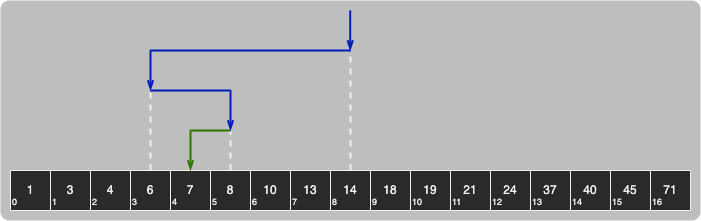

The diagram above was exported from draw.io. Its source (the exported page's mxGraphModel, read from the mxfile embedded in the PNG):
<mxGraphModel dx="815" dy="487" grid="1" gridSize="10" guides="1" tooltips="1" connect="1" arrows="1" fold="1" page="0" pageScale="1" pageWidth="827" pageHeight="1169" math="0" shadow="0">
  <root>
    <mxCell id="0" />
    <mxCell id="1" parent="0" />
    <mxCell id="bGw9_OM90yd8HKFB4RTV-61" value="" style="rounded=1;whiteSpace=wrap;html=1;strokeColor=none;fontSize=9;fillColor=default;opacity=30;arcSize=4;" vertex="1" parent="1">
      <mxGeometry x="310" y="110" width="700" height="220" as="geometry" />
    </mxCell>
    <mxCell id="bGw9_OM90yd8HKFB4RTV-1" value="" style="shape=table;html=1;whiteSpace=wrap;startSize=0;container=1;collapsible=0;childLayout=tableLayout;" vertex="1" parent="1">
      <mxGeometry x="320" y="280" width="680" height="40" as="geometry" />
    </mxCell>
    <mxCell id="bGw9_OM90yd8HKFB4RTV-2" value="" style="shape=tableRow;horizontal=0;startSize=0;swimlaneHead=0;swimlaneBody=0;top=0;left=0;bottom=0;right=0;collapsible=0;dropTarget=0;fillColor=none;points=[[0,0.5],[1,0.5]];portConstraint=eastwest;" vertex="1" parent="bGw9_OM90yd8HKFB4RTV-1">
      <mxGeometry width="680" height="40" as="geometry" />
    </mxCell>
    <mxCell id="bGw9_OM90yd8HKFB4RTV-3" value="1" style="shape=partialRectangle;html=1;whiteSpace=wrap;connectable=0;fillColor=none;top=0;left=0;bottom=0;right=0;overflow=hidden;" vertex="1" parent="bGw9_OM90yd8HKFB4RTV-2">
      <mxGeometry width="40" height="40" as="geometry">
        <mxRectangle width="40" height="40" as="alternateBounds" />
      </mxGeometry>
    </mxCell>
    <mxCell id="bGw9_OM90yd8HKFB4RTV-4" value="3" style="shape=partialRectangle;html=1;whiteSpace=wrap;connectable=0;fillColor=none;top=0;left=0;bottom=0;right=0;overflow=hidden;" vertex="1" parent="bGw9_OM90yd8HKFB4RTV-2">
      <mxGeometry x="40" width="40" height="40" as="geometry">
        <mxRectangle width="40" height="40" as="alternateBounds" />
      </mxGeometry>
    </mxCell>
    <mxCell id="bGw9_OM90yd8HKFB4RTV-5" value="4" style="shape=partialRectangle;html=1;whiteSpace=wrap;connectable=0;fillColor=none;top=0;left=0;bottom=0;right=0;overflow=hidden;" vertex="1" parent="bGw9_OM90yd8HKFB4RTV-2">
      <mxGeometry x="80" width="40" height="40" as="geometry">
        <mxRectangle width="40" height="40" as="alternateBounds" />
      </mxGeometry>
    </mxCell>
    <mxCell id="bGw9_OM90yd8HKFB4RTV-14" value="6" style="shape=partialRectangle;html=1;whiteSpace=wrap;connectable=0;fillColor=none;top=0;left=0;bottom=0;right=0;overflow=hidden;" vertex="1" parent="bGw9_OM90yd8HKFB4RTV-2">
      <mxGeometry x="120" width="40" height="40" as="geometry">
        <mxRectangle width="40" height="40" as="alternateBounds" />
      </mxGeometry>
    </mxCell>
    <mxCell id="bGw9_OM90yd8HKFB4RTV-15" value="7" style="shape=partialRectangle;html=1;whiteSpace=wrap;connectable=0;fillColor=none;top=0;left=0;bottom=0;right=0;overflow=hidden;" vertex="1" parent="bGw9_OM90yd8HKFB4RTV-2">
      <mxGeometry x="160" width="40" height="40" as="geometry">
        <mxRectangle width="40" height="40" as="alternateBounds" />
      </mxGeometry>
    </mxCell>
    <mxCell id="bGw9_OM90yd8HKFB4RTV-16" value="8" style="shape=partialRectangle;html=1;whiteSpace=wrap;connectable=0;fillColor=none;top=0;left=0;bottom=0;right=0;overflow=hidden;" vertex="1" parent="bGw9_OM90yd8HKFB4RTV-2">
      <mxGeometry x="200" width="40" height="40" as="geometry">
        <mxRectangle width="40" height="40" as="alternateBounds" />
      </mxGeometry>
    </mxCell>
    <mxCell id="bGw9_OM90yd8HKFB4RTV-17" value="10" style="shape=partialRectangle;html=1;whiteSpace=wrap;connectable=0;fillColor=none;top=0;left=0;bottom=0;right=0;overflow=hidden;" vertex="1" parent="bGw9_OM90yd8HKFB4RTV-2">
      <mxGeometry x="240" width="40" height="40" as="geometry">
        <mxRectangle width="40" height="40" as="alternateBounds" />
      </mxGeometry>
    </mxCell>
    <mxCell id="bGw9_OM90yd8HKFB4RTV-18" value="13" style="shape=partialRectangle;html=1;whiteSpace=wrap;connectable=0;fillColor=none;top=0;left=0;bottom=0;right=0;overflow=hidden;" vertex="1" parent="bGw9_OM90yd8HKFB4RTV-2">
      <mxGeometry x="280" width="40" height="40" as="geometry">
        <mxRectangle width="40" height="40" as="alternateBounds" />
      </mxGeometry>
    </mxCell>
    <mxCell id="bGw9_OM90yd8HKFB4RTV-19" value="14" style="shape=partialRectangle;html=1;whiteSpace=wrap;connectable=0;fillColor=none;top=0;left=0;bottom=0;right=0;overflow=hidden;" vertex="1" parent="bGw9_OM90yd8HKFB4RTV-2">
      <mxGeometry x="320" width="40" height="40" as="geometry">
        <mxRectangle width="40" height="40" as="alternateBounds" />
      </mxGeometry>
    </mxCell>
    <mxCell id="bGw9_OM90yd8HKFB4RTV-20" value="18" style="shape=partialRectangle;html=1;whiteSpace=wrap;connectable=0;fillColor=none;top=0;left=0;bottom=0;right=0;overflow=hidden;" vertex="1" parent="bGw9_OM90yd8HKFB4RTV-2">
      <mxGeometry x="360" width="40" height="40" as="geometry">
        <mxRectangle width="40" height="40" as="alternateBounds" />
      </mxGeometry>
    </mxCell>
    <mxCell id="bGw9_OM90yd8HKFB4RTV-21" value="19" style="shape=partialRectangle;html=1;whiteSpace=wrap;connectable=0;fillColor=none;top=0;left=0;bottom=0;right=0;overflow=hidden;" vertex="1" parent="bGw9_OM90yd8HKFB4RTV-2">
      <mxGeometry x="400" width="40" height="40" as="geometry">
        <mxRectangle width="40" height="40" as="alternateBounds" />
      </mxGeometry>
    </mxCell>
    <mxCell id="bGw9_OM90yd8HKFB4RTV-22" value="21" style="shape=partialRectangle;html=1;whiteSpace=wrap;connectable=0;fillColor=none;top=0;left=0;bottom=0;right=0;overflow=hidden;" vertex="1" parent="bGw9_OM90yd8HKFB4RTV-2">
      <mxGeometry x="440" width="40" height="40" as="geometry">
        <mxRectangle width="40" height="40" as="alternateBounds" />
      </mxGeometry>
    </mxCell>
    <mxCell id="bGw9_OM90yd8HKFB4RTV-23" value="24" style="shape=partialRectangle;html=1;whiteSpace=wrap;connectable=0;fillColor=none;top=0;left=0;bottom=0;right=0;overflow=hidden;" vertex="1" parent="bGw9_OM90yd8HKFB4RTV-2">
      <mxGeometry x="480" width="40" height="40" as="geometry">
        <mxRectangle width="40" height="40" as="alternateBounds" />
      </mxGeometry>
    </mxCell>
    <mxCell id="bGw9_OM90yd8HKFB4RTV-24" value="37" style="shape=partialRectangle;html=1;whiteSpace=wrap;connectable=0;fillColor=none;top=0;left=0;bottom=0;right=0;overflow=hidden;" vertex="1" parent="bGw9_OM90yd8HKFB4RTV-2">
      <mxGeometry x="520" width="40" height="40" as="geometry">
        <mxRectangle width="40" height="40" as="alternateBounds" />
      </mxGeometry>
    </mxCell>
    <mxCell id="bGw9_OM90yd8HKFB4RTV-25" value="40" style="shape=partialRectangle;html=1;whiteSpace=wrap;connectable=0;fillColor=none;top=0;left=0;bottom=0;right=0;overflow=hidden;" vertex="1" parent="bGw9_OM90yd8HKFB4RTV-2">
      <mxGeometry x="560" width="40" height="40" as="geometry">
        <mxRectangle width="40" height="40" as="alternateBounds" />
      </mxGeometry>
    </mxCell>
    <mxCell id="bGw9_OM90yd8HKFB4RTV-26" value="45" style="shape=partialRectangle;html=1;whiteSpace=wrap;connectable=0;fillColor=none;top=0;left=0;bottom=0;right=0;overflow=hidden;" vertex="1" parent="bGw9_OM90yd8HKFB4RTV-2">
      <mxGeometry x="600" width="40" height="40" as="geometry">
        <mxRectangle width="40" height="40" as="alternateBounds" />
      </mxGeometry>
    </mxCell>
    <mxCell id="bGw9_OM90yd8HKFB4RTV-27" value="71" style="shape=partialRectangle;html=1;whiteSpace=wrap;connectable=0;fillColor=none;top=0;left=0;bottom=0;right=0;overflow=hidden;" vertex="1" parent="bGw9_OM90yd8HKFB4RTV-2">
      <mxGeometry x="640" width="40" height="40" as="geometry">
        <mxRectangle width="40" height="40" as="alternateBounds" />
      </mxGeometry>
    </mxCell>
    <mxCell id="bGw9_OM90yd8HKFB4RTV-49" value="" style="group;align=center;verticalAlign=middle;" vertex="1" connectable="0" parent="1">
      <mxGeometry x="320" y="300" width="660" height="20" as="geometry" />
    </mxCell>
    <mxCell id="bGw9_OM90yd8HKFB4RTV-28" value="0" style="whiteSpace=wrap;html=1;strokeColor=none;fillColor=none;fontSize=9;align=left;verticalAlign=top;" vertex="1" parent="bGw9_OM90yd8HKFB4RTV-49">
      <mxGeometry width="20" height="20" as="geometry" />
    </mxCell>
    <mxCell id="bGw9_OM90yd8HKFB4RTV-29" value="1" style="whiteSpace=wrap;html=1;strokeColor=none;fillColor=none;fontSize=9;align=left;verticalAlign=top;" vertex="1" parent="bGw9_OM90yd8HKFB4RTV-49">
      <mxGeometry x="40" width="20" height="20" as="geometry" />
    </mxCell>
    <mxCell id="bGw9_OM90yd8HKFB4RTV-30" value="2" style="whiteSpace=wrap;html=1;strokeColor=none;fillColor=none;fontSize=9;align=left;verticalAlign=top;" vertex="1" parent="bGw9_OM90yd8HKFB4RTV-49">
      <mxGeometry x="80" width="20" height="20" as="geometry" />
    </mxCell>
    <mxCell id="bGw9_OM90yd8HKFB4RTV-31" value="3" style="whiteSpace=wrap;html=1;strokeColor=none;fillColor=none;fontSize=9;align=left;verticalAlign=top;" vertex="1" parent="bGw9_OM90yd8HKFB4RTV-49">
      <mxGeometry x="120" width="20" height="20" as="geometry" />
    </mxCell>
    <mxCell id="bGw9_OM90yd8HKFB4RTV-32" value="4" style="whiteSpace=wrap;html=1;strokeColor=none;fillColor=none;fontSize=9;align=left;verticalAlign=top;" vertex="1" parent="bGw9_OM90yd8HKFB4RTV-49">
      <mxGeometry x="160" width="20" height="20" as="geometry" />
    </mxCell>
    <mxCell id="bGw9_OM90yd8HKFB4RTV-33" value="5" style="whiteSpace=wrap;html=1;strokeColor=none;fillColor=none;fontSize=9;align=left;verticalAlign=top;" vertex="1" parent="bGw9_OM90yd8HKFB4RTV-49">
      <mxGeometry x="200" width="20" height="20" as="geometry" />
    </mxCell>
    <mxCell id="bGw9_OM90yd8HKFB4RTV-34" value="6" style="whiteSpace=wrap;html=1;strokeColor=none;fillColor=none;fontSize=9;align=left;verticalAlign=top;" vertex="1" parent="bGw9_OM90yd8HKFB4RTV-49">
      <mxGeometry x="240" width="20" height="20" as="geometry" />
    </mxCell>
    <mxCell id="bGw9_OM90yd8HKFB4RTV-35" value="7" style="whiteSpace=wrap;html=1;strokeColor=none;fillColor=none;fontSize=9;align=left;verticalAlign=top;" vertex="1" parent="bGw9_OM90yd8HKFB4RTV-49">
      <mxGeometry x="280" width="20" height="20" as="geometry" />
    </mxCell>
    <mxCell id="bGw9_OM90yd8HKFB4RTV-36" value="8" style="whiteSpace=wrap;html=1;strokeColor=none;fillColor=none;fontSize=9;align=left;verticalAlign=top;" vertex="1" parent="bGw9_OM90yd8HKFB4RTV-49">
      <mxGeometry x="320" width="20" height="20" as="geometry" />
    </mxCell>
    <mxCell id="bGw9_OM90yd8HKFB4RTV-37" value="9" style="whiteSpace=wrap;html=1;strokeColor=none;fillColor=none;fontSize=9;align=left;verticalAlign=top;" vertex="1" parent="bGw9_OM90yd8HKFB4RTV-49">
      <mxGeometry x="360" width="20" height="20" as="geometry" />
    </mxCell>
    <mxCell id="bGw9_OM90yd8HKFB4RTV-38" value="10" style="whiteSpace=wrap;html=1;strokeColor=none;fillColor=none;fontSize=9;align=left;verticalAlign=top;" vertex="1" parent="bGw9_OM90yd8HKFB4RTV-49">
      <mxGeometry x="400" width="20" height="20" as="geometry" />
    </mxCell>
    <mxCell id="bGw9_OM90yd8HKFB4RTV-39" value="11" style="whiteSpace=wrap;html=1;strokeColor=none;fillColor=none;fontSize=9;align=left;verticalAlign=top;" vertex="1" parent="bGw9_OM90yd8HKFB4RTV-49">
      <mxGeometry x="440" width="20" height="20" as="geometry" />
    </mxCell>
    <mxCell id="bGw9_OM90yd8HKFB4RTV-40" value="12" style="whiteSpace=wrap;html=1;strokeColor=none;fillColor=none;fontSize=9;align=left;verticalAlign=top;" vertex="1" parent="bGw9_OM90yd8HKFB4RTV-49">
      <mxGeometry x="480" width="20" height="20" as="geometry" />
    </mxCell>
    <mxCell id="bGw9_OM90yd8HKFB4RTV-41" value="13" style="whiteSpace=wrap;html=1;strokeColor=none;fillColor=none;fontSize=9;align=left;verticalAlign=top;" vertex="1" parent="bGw9_OM90yd8HKFB4RTV-49">
      <mxGeometry x="520" width="20" height="20" as="geometry" />
    </mxCell>
    <mxCell id="bGw9_OM90yd8HKFB4RTV-42" value="14" style="whiteSpace=wrap;html=1;strokeColor=none;fillColor=none;fontSize=9;align=left;verticalAlign=top;" vertex="1" parent="bGw9_OM90yd8HKFB4RTV-49">
      <mxGeometry x="560" width="20" height="20" as="geometry" />
    </mxCell>
    <mxCell id="bGw9_OM90yd8HKFB4RTV-43" value="15" style="whiteSpace=wrap;html=1;strokeColor=none;fillColor=none;fontSize=9;align=left;verticalAlign=top;" vertex="1" parent="bGw9_OM90yd8HKFB4RTV-49">
      <mxGeometry x="600" width="20" height="20" as="geometry" />
    </mxCell>
    <mxCell id="bGw9_OM90yd8HKFB4RTV-44" value="16" style="whiteSpace=wrap;html=1;strokeColor=none;fillColor=none;fontSize=9;align=left;verticalAlign=top;" vertex="1" parent="bGw9_OM90yd8HKFB4RTV-49">
      <mxGeometry x="640" width="20" height="20" as="geometry" />
    </mxCell>
    <mxCell id="bGw9_OM90yd8HKFB4RTV-50" value="" style="endArrow=none;dashed=1;html=1;rounded=0;fontSize=9;shadow=0;strokeWidth=2;" edge="1" parent="1">
      <mxGeometry width="50" height="50" relative="1" as="geometry">
        <mxPoint x="460" y="280" as="sourcePoint" />
        <mxPoint x="460" y="200" as="targetPoint" />
      </mxGeometry>
    </mxCell>
    <mxCell id="bGw9_OM90yd8HKFB4RTV-51" value="" style="endArrow=none;dashed=1;html=1;rounded=0;fontSize=9;shadow=0;strokeWidth=2;" edge="1" parent="1">
      <mxGeometry width="50" height="50" relative="1" as="geometry">
        <mxPoint x="540" y="280" as="sourcePoint" />
        <mxPoint x="540" y="240" as="targetPoint" />
      </mxGeometry>
    </mxCell>
    <mxCell id="bGw9_OM90yd8HKFB4RTV-52" value="" style="endArrow=none;dashed=1;html=1;rounded=0;fontSize=9;shadow=0;strokeWidth=2;" edge="1" parent="1">
      <mxGeometry width="50" height="50" relative="1" as="geometry">
        <mxPoint x="660" y="280" as="sourcePoint" />
        <mxPoint x="660" y="160" as="targetPoint" />
      </mxGeometry>
    </mxCell>
    <mxCell id="bGw9_OM90yd8HKFB4RTV-53" value="" style="endArrow=none;html=1;rounded=0;fontSize=9;fillColor=#0050ef;strokeColor=#001DBC;shadow=0;strokeWidth=2;" edge="1" parent="1">
      <mxGeometry width="50" height="50" relative="1" as="geometry">
        <mxPoint x="460" y="200" as="sourcePoint" />
        <mxPoint x="540" y="200" as="targetPoint" />
      </mxGeometry>
    </mxCell>
    <mxCell id="bGw9_OM90yd8HKFB4RTV-54" value="" style="endArrow=none;html=1;rounded=0;fontSize=9;fillColor=#60a917;strokeColor=#2D7600;shadow=0;strokeWidth=2;" edge="1" parent="1">
      <mxGeometry width="50" height="50" relative="1" as="geometry">
        <mxPoint x="500" y="240" as="sourcePoint" />
        <mxPoint x="540" y="240" as="targetPoint" />
      </mxGeometry>
    </mxCell>
    <mxCell id="bGw9_OM90yd8HKFB4RTV-55" value="" style="endArrow=none;html=1;rounded=0;fontSize=9;fillColor=#0050ef;strokeColor=#001DBC;shadow=0;strokeWidth=2;" edge="1" parent="1">
      <mxGeometry width="50" height="50" relative="1" as="geometry">
        <mxPoint x="460" y="160" as="sourcePoint" />
        <mxPoint x="660" y="160" as="targetPoint" />
      </mxGeometry>
    </mxCell>
    <mxCell id="bGw9_OM90yd8HKFB4RTV-56" value="" style="endArrow=openThin;html=1;rounded=0;fontSize=9;endFill=0;fillColor=#0050ef;strokeColor=#001DBC;shadow=0;strokeWidth=2;" edge="1" parent="1">
      <mxGeometry width="50" height="50" relative="1" as="geometry">
        <mxPoint x="460" y="160" as="sourcePoint" />
        <mxPoint x="460" y="200" as="targetPoint" />
      </mxGeometry>
    </mxCell>
    <mxCell id="bGw9_OM90yd8HKFB4RTV-57" value="" style="endArrow=openThin;html=1;rounded=0;fontSize=9;endFill=0;fillColor=#0050ef;strokeColor=#001DBC;shadow=0;strokeWidth=2;" edge="1" parent="1">
      <mxGeometry width="50" height="50" relative="1" as="geometry">
        <mxPoint x="540" y="200" as="sourcePoint" />
        <mxPoint x="540" y="240" as="targetPoint" />
      </mxGeometry>
    </mxCell>
    <mxCell id="bGw9_OM90yd8HKFB4RTV-58" value="" style="endArrow=openThin;html=1;rounded=0;fontSize=9;endFill=0;fillColor=#60a917;strokeColor=#2D7600;shadow=0;strokeWidth=2;" edge="1" parent="1">
      <mxGeometry width="50" height="50" relative="1" as="geometry">
        <mxPoint x="500" y="240" as="sourcePoint" />
        <mxPoint x="500" y="280" as="targetPoint" />
      </mxGeometry>
    </mxCell>
    <mxCell id="bGw9_OM90yd8HKFB4RTV-59" value="" style="endArrow=openThin;html=1;rounded=0;fontSize=9;endFill=0;fillColor=#0050ef;strokeColor=#001DBC;shadow=0;strokeWidth=2;" edge="1" parent="1">
      <mxGeometry width="50" height="50" relative="1" as="geometry">
        <mxPoint x="659.71" y="120" as="sourcePoint" />
        <mxPoint x="659.71" y="160" as="targetPoint" />
      </mxGeometry>
    </mxCell>
  </root>
</mxGraphModel>